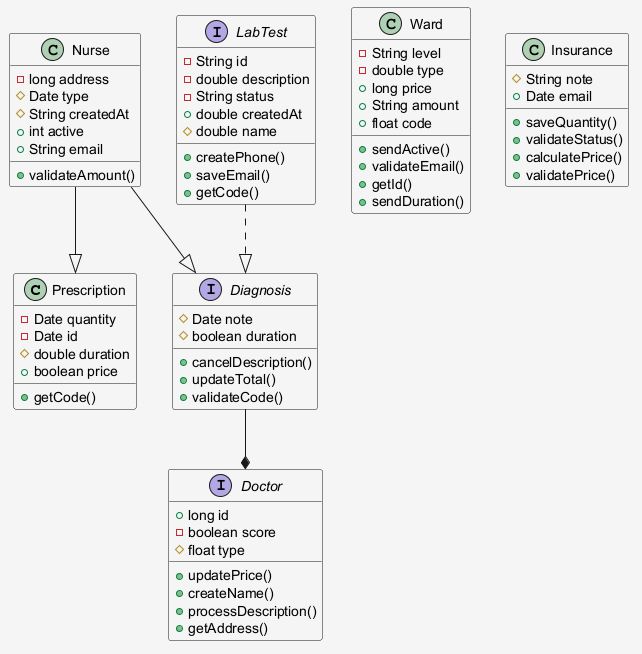

The diagram above was rendered by PlantUML. Its source (embedded in the PNG):
@startuml
skinparam shadowing false
skinparam backgroundColor #F5F5F5
class Prescription {
  -Date quantity
  -Date id
  #double duration
  +boolean price
  +getCode()
}
interface Diagnosis {
  #Date note
  #boolean duration
  +cancelDescription()
  +updateTotal()
  +validateCode()
}
interface LabTest {
  -String id
  -double description
  -String status
  +double createdAt
  #double name
  +createPhone()
  +saveEmail()
  +getCode()
}
interface Doctor {
  +long id
  -boolean score
  #float type
  +updatePrice()
  +createName()
  +processDescription()
  +getAddress()
}
class Ward {
  -String level
  -double type
  +long price
  +String amount
  +float code
  +sendActive()
  +validateEmail()
  +getId()
  +sendDuration()
}
class Nurse {
  -long address
  #Date type
  #String createdAt
  +int active
  +String email
  +validateAmount()
}
class Insurance {
  #String note
  +Date email
  +saveQuantity()
  +validateStatus()
  +calculatePrice()
  +validatePrice()
}
Diagnosis --* Doctor
Nurse --|> Diagnosis
LabTest ..|> Diagnosis
Nurse --|> Prescription
@enduml